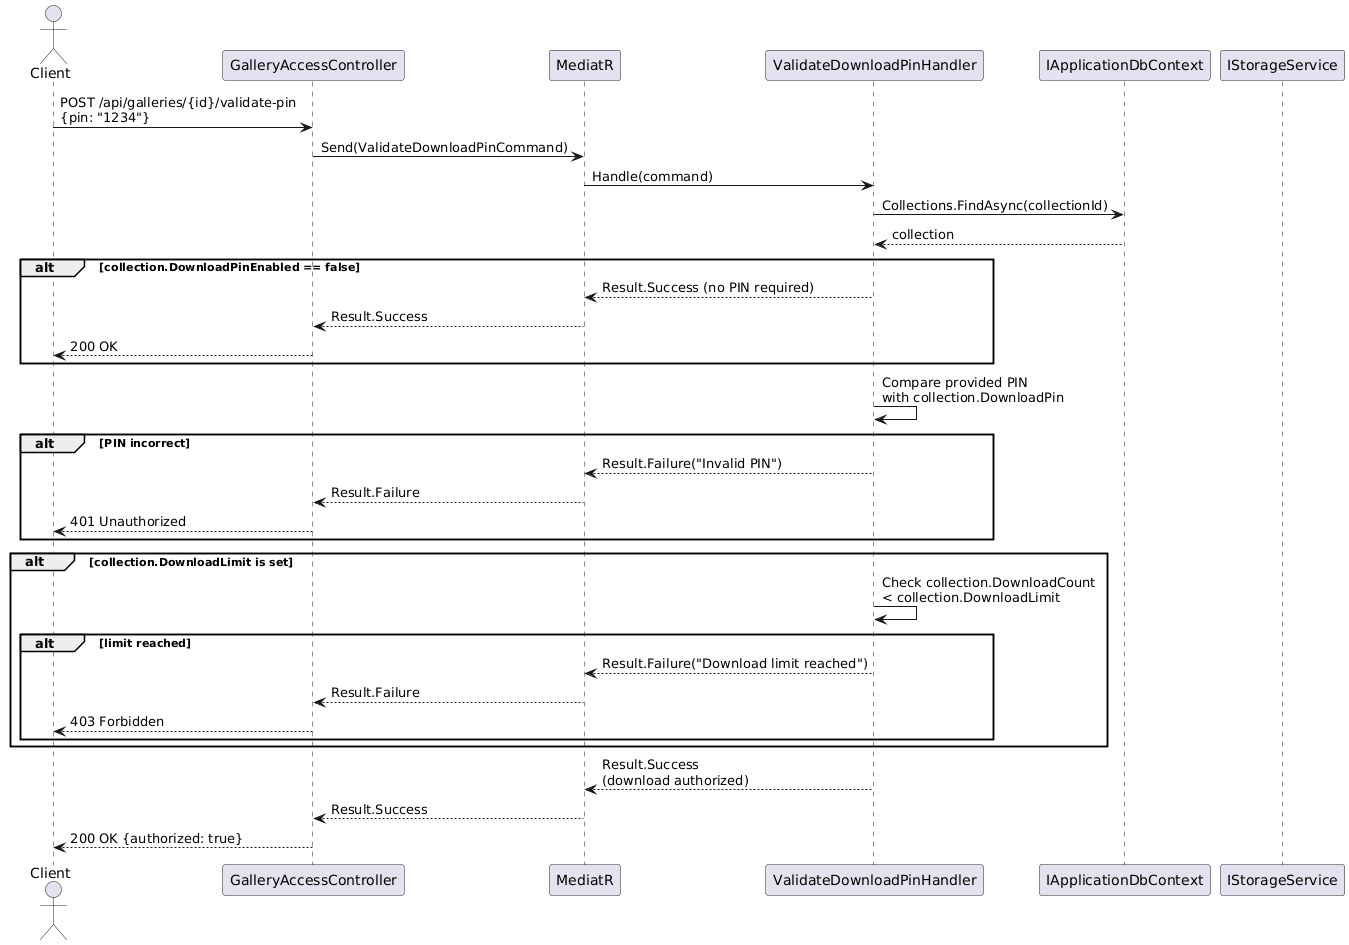

The diagram above was rendered by PlantUML. Its source (embedded in the PNG):
@startuml
actor Client as C
participant "GalleryAccessController" as GAC
participant "MediatR" as M
participant "ValidateDownloadPinHandler" as H
participant "IApplicationDbContext" as DB
participant "IStorageService" as SS

C -> GAC : POST /api/galleries/{id}/validate-pin\n{pin: "1234"}
GAC -> M : Send(ValidateDownloadPinCommand)
M -> H : Handle(command)

H -> DB : Collections.FindAsync(collectionId)
DB --> H : collection

alt collection.DownloadPinEnabled == false
  H --> M : Result.Success (no PIN required)
  M --> GAC : Result.Success
  GAC --> C : 200 OK
end

H -> H : Compare provided PIN\nwith collection.DownloadPin

alt PIN incorrect
  H --> M : Result.Failure("Invalid PIN")
  M --> GAC : Result.Failure
  GAC --> C : 401 Unauthorized
end

alt collection.DownloadLimit is set
  H -> H : Check collection.DownloadCount\n< collection.DownloadLimit
  alt limit reached
    H --> M : Result.Failure("Download limit reached")
    M --> GAC : Result.Failure
    GAC --> C : 403 Forbidden
  end
end

H --> M : Result.Success\n(download authorized)
M --> GAC : Result.Success
GAC --> C : 200 OK {authorized: true}
@enduml